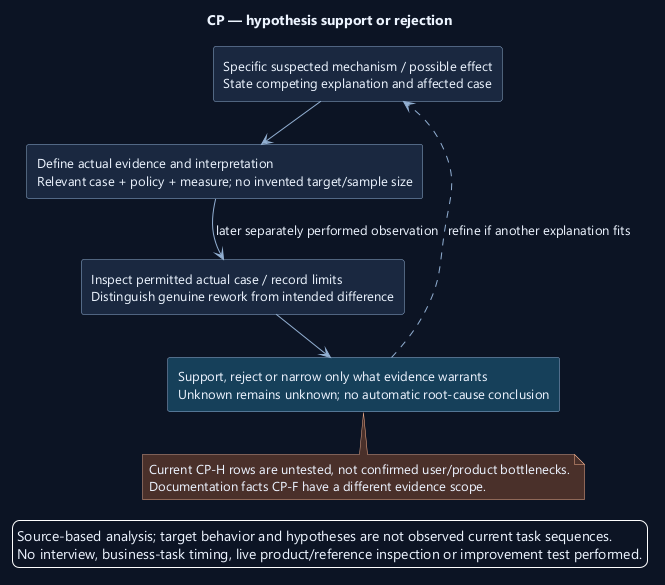

The diagram above was rendered by PlantUML. Its source (embedded in the PNG):
@startuml
' OWNER-MVP-2026-11-04 review: MVP core / cross-cutting. Core presentation/application/files or shared authority/recovery invariant remains applicable.
skinparam backgroundColor #0D1525
skinparam defaultFontColor #EDF4FF
skinparam defaultFontName Segoe UI
skinparam defaultFontSize 13
skinparam shadowing false
skinparam ArrowColor #91AED1
skinparam rectangleBackgroundColor #1A2940
skinparam rectangleBorderColor #91AED1
skinparam noteBackgroundColor #4A302B
skinparam noteBorderColor #F1AD8A
skinparam nodesep 38
skinparam ranksep 42
title CP — hypothesis support or rejection
top to bottom direction
rectangle "Specific suspected mechanism / possible effect\nState competing explanation and affected case" as Hypothesis
rectangle "Define actual evidence and interpretation\nRelevant case + policy + measure; no invented target/sample size" as Method
rectangle "Inspect permitted actual case / record limits\nDistinguish genuine rework from intended difference" as Observe
rectangle "Support, reject or narrow only what evidence warrants\nUnknown remains unknown; no automatic root-cause conclusion" as Result #17405A
Hypothesis --> Method
Method --> Observe : later separately performed observation
Observe --> Result
Result ..> Hypothesis : refine if another explanation fits
note bottom of Result
Current CP-H rows are untested, not confirmed user/product bottlenecks.
Documentation facts CP-F have a different evidence scope.
end note

legend bottom
Source-based analysis; target behavior and hypotheses are not observed current task sequences.
No interview, business-task timing, live product/reference inspection or improvement test performed.
endlegend
@enduml